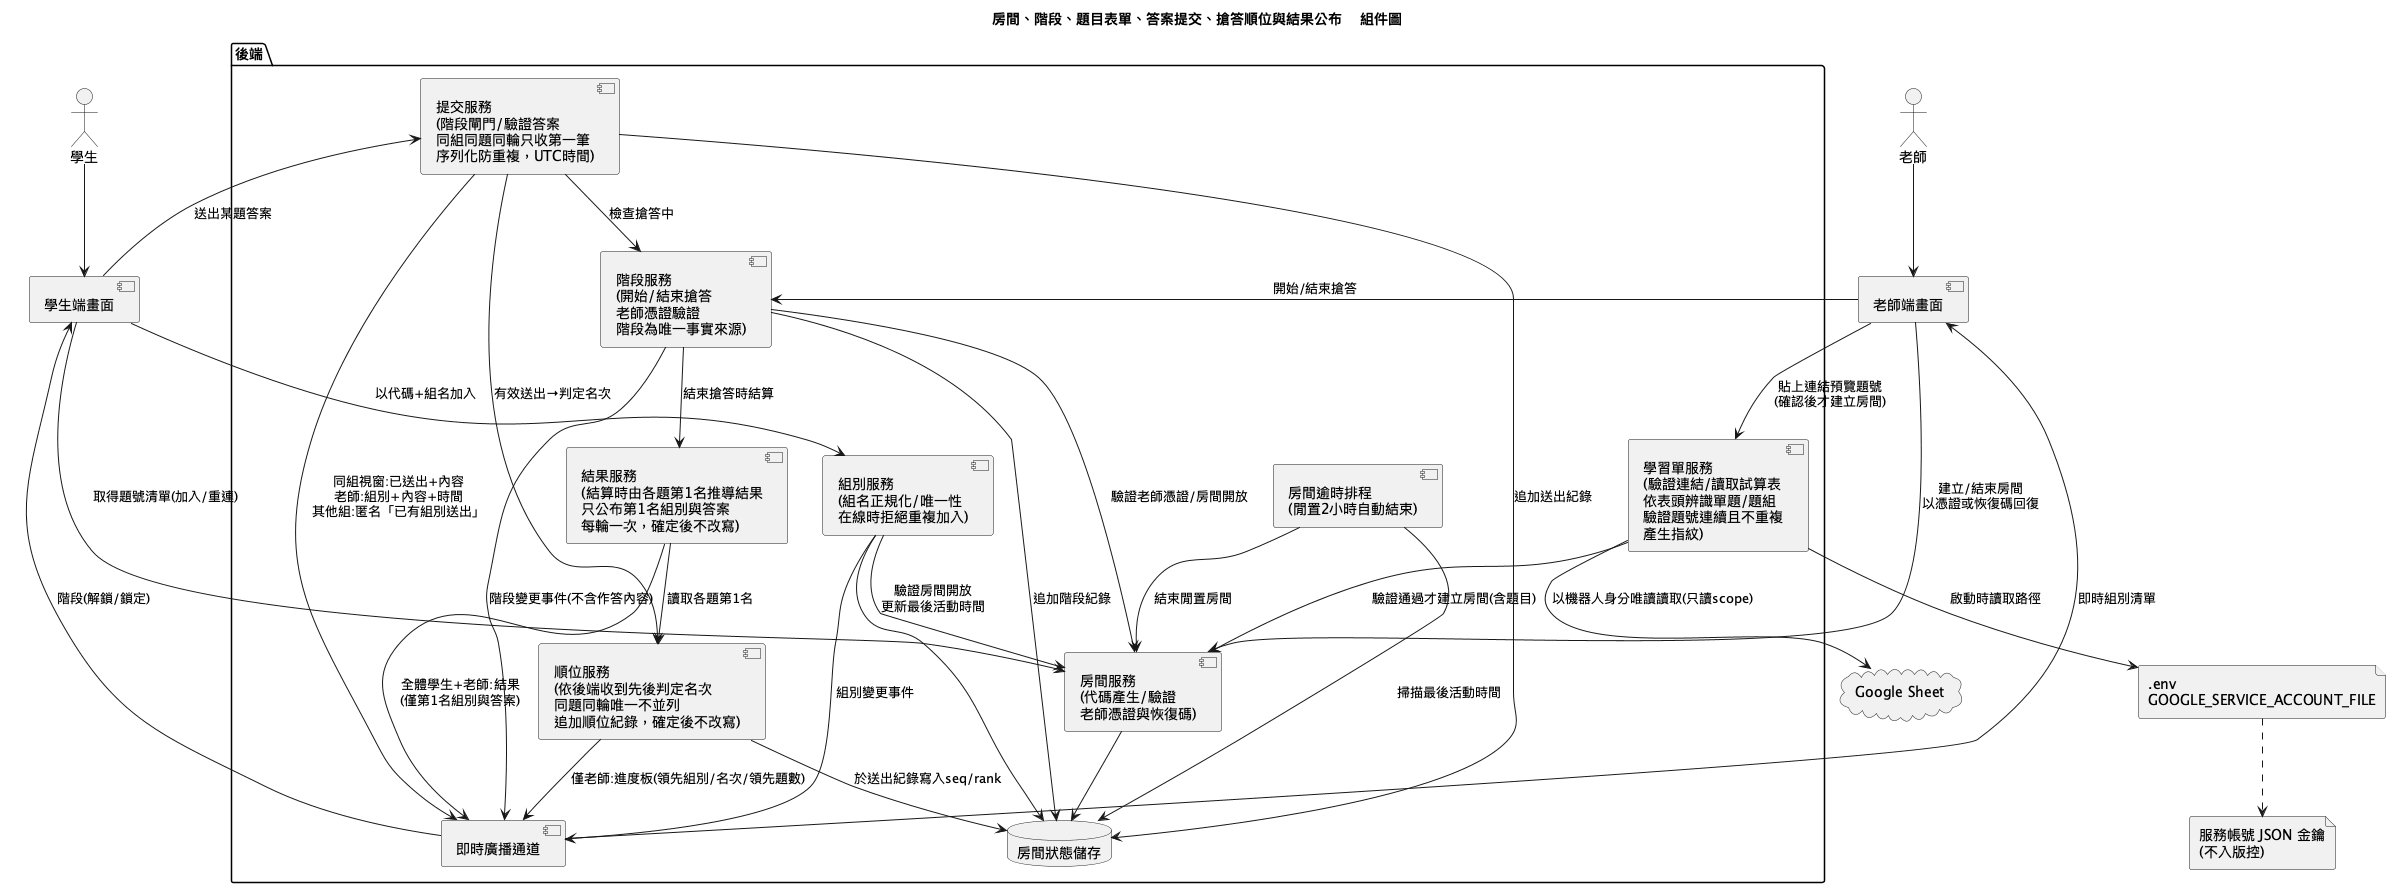

The diagram above was rendered by PlantUML. Its source (embedded in the PNG):
@startuml component
title 房間、階段、題目表單、答案提交、搶答順位與結果公布 - 組件圖
actor 老師
actor 學生
component "老師端畫面" as TUI
component "學生端畫面" as SUI
package "後端" {
  component "房間服務\n(代碼產生/驗證\n老師憑證與恢復碼)" as RoomSvc
  component "組別服務\n(組名正規化/唯一性\n在線時拒絕重複加入)" as GroupSvc
  component "學習單服務\n(驗證連結/讀取試算表\n依表頭辨識單題/題組\n驗證題號連續且不重複\n產生指紋)" as SheetSvc
  component "提交服務\n(階段閘門/驗證答案\n同組同題同輪只收第一筆\n序列化防重複，UTC時間)" as SubmitSvc
  component "順位服務\n(依後端收到先後判定名次\n同題同輪唯一不並列\n追加順位紀錄，確定後不改寫)" as RankSvc
  component "結果服務\n(結算時由各題第1名推導結果\n只公布第1名組別與答案\n每輪一次，確定後不改寫)" as ResultSvc
  component "階段服務\n(開始/結束搶答\n老師憑證驗證\n階段為唯一事實來源)" as PhaseSvc
  component "房間逾時排程\n(閒置2小時自動結束)" as Expiry
  component "即時廣播通道" as Realtime
  database "房間狀態儲存" as Store
}
file ".env\nGOOGLE_SERVICE_ACCOUNT_FILE" as Env
file "服務帳號 JSON 金鑰\n(不入版控)" as Key
cloud "Google Sheet" as Sheets
老師 --> TUI
學生 --> SUI
TUI --> SheetSvc : 貼上連結預覽題號\n(確認後才建立房間)
SheetSvc --> RoomSvc : 驗證通過才建立房間(含題目)
SheetSvc --> Env : 啟動時讀取路徑
Env ..> Key
SheetSvc --> Sheets : 以機器人身分唯讀讀取(只讀scope)
SUI --> RoomSvc : 取得題號清單(加入/重連)
SUI --> SubmitSvc : 送出某題答案
SubmitSvc --> PhaseSvc : 檢查搶答中
SubmitSvc --> Store : 追加送出紀錄
SubmitSvc --> RankSvc : 有效送出→判定名次
RankSvc --> Store : 於送出紀錄寫入seq/rank
RankSvc --> Realtime : 僅老師:進度板(領先組別/名次/領先題數)
SubmitSvc --> Realtime : 同組視窗:已送出+內容\n老師:組別+內容+時間\n其他組:匿名「已有組別送出」
PhaseSvc --> ResultSvc : 結束搶答時結算
ResultSvc --> Realtime : 全體學生+老師:結果\n(僅第1名組別與答案)
ResultSvc --> RankSvc : 讀取各題第1名
TUI --> PhaseSvc : 開始/結束搶答
PhaseSvc --> RoomSvc : 驗證老師憑證/房間開放
PhaseSvc --> Store : 追加階段紀錄
PhaseSvc --> Realtime : 階段變更事件(不含作答內容)
Realtime --> SUI : 階段(解鎖/鎖定)
TUI --> RoomSvc : 建立/結束房間\n以憑證或恢復碼回復
SUI --> GroupSvc : 以代碼+組名加入
GroupSvc --> RoomSvc : 驗證房間開放\n更新最後活動時間
RoomSvc --> Store
GroupSvc --> Store
Expiry --> RoomSvc : 結束閒置房間
Expiry --> Store : 掃描最後活動時間
GroupSvc --> Realtime : 組別變更事件
Realtime --> TUI : 即時組別清單
@enduml